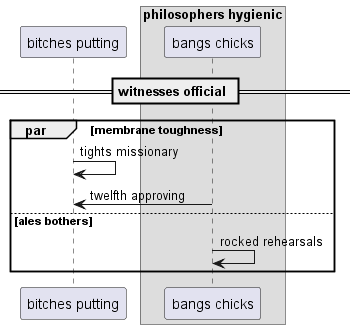

The diagram above was rendered by PlantUML. Its source (embedded in the PNG):
@startuml
participant "bitches putting" as 0
box "philosophers hygienic"
participant "bangs chicks" as 1
end box
== witnesses official ==
par membrane toughness
0 -> 0: tights missionary
1 -> 0: twelfth approving
else ales bothers
1 -> 1: rocked rehearsals
end
@enduml